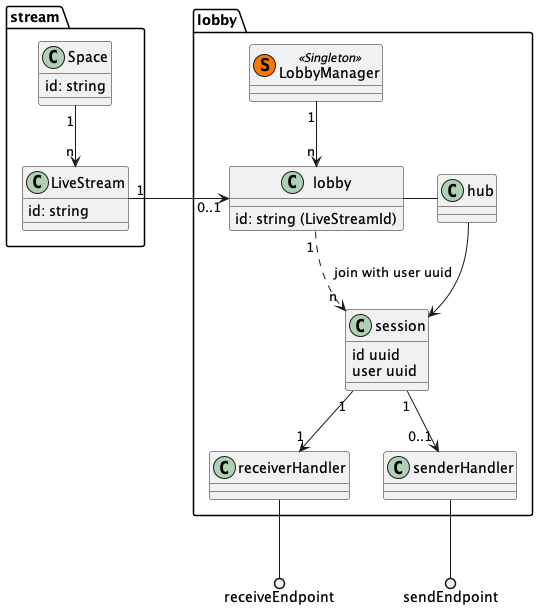

The diagram above was rendered by PlantUML. Its source (embedded in the PNG):
@startuml
'https://plantuml.com/class-diagram

package stream {
    class Space {
        id: string
    }
    class LiveStream {
        id: string
    }

    Space "1" --> "n" LiveStream
}


package "lobby" as X {
    class LobbyManager << (S,#FF7700) Singleton >>
    class lobby {
        id: string (LiveStreamId)
    }

    class session {
        id uuid
        user uuid
    }
    class hub {}

    class receiverHandler {}
    class senderHandler {}


}

LiveStream "1"->"0..1" lobby : "                "

    LobbyManager "1" --> "n" lobby
    lobby "1" ..> "n" session : "  join with user uuid"
    lobby - hub
    hub --> session
    session "1" --> "1" receiverHandler
    session "1" --> "0..1" senderHandler

receiverHandler --() receiveEndpoint : "         "
senderHandler --() sendEndpoint

@enduml